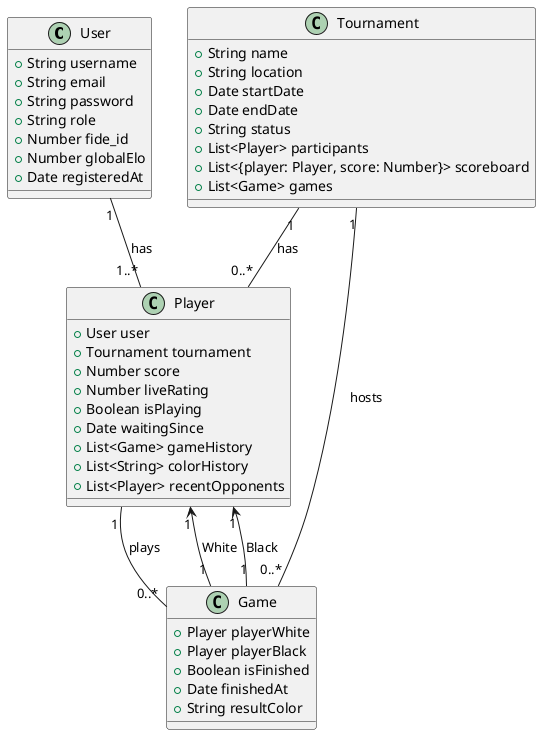

The diagram above was rendered by PlantUML. Its source (embedded in the PNG):
@startuml
class User {
		+String username
		+String email
		+String password
		+String role
		+Number fide_id
		+Number globalElo
		+Date registeredAt
}

class Player {
		+User user
		+Tournament tournament
		+Number score
		+Number liveRating
		+Boolean isPlaying
		+Date waitingSince
		+List<Game> gameHistory
		+List<String> colorHistory
		+List<Player> recentOpponents
}

class Tournament {
		+String name
		+String location
		+Date startDate
		+Date endDate
		+String status
		+List<Player> participants
		+List<{player: Player, score: Number}> scoreboard
		+List<Game> games
}

class Game {
		+Player playerWhite
		+Player playerBlack
		+Boolean isFinished
		+Date finishedAt
		+String resultColor
}

User "1" -- "1..*" Player : has
Tournament "1" -- "0..*" Player : has
Tournament "1" -- "0..*" Game : hosts
Player "1" -- "0..*" Game : plays
Game "1" --> "1" Player : White
Game "1" --> "1" Player : Black
@enduml